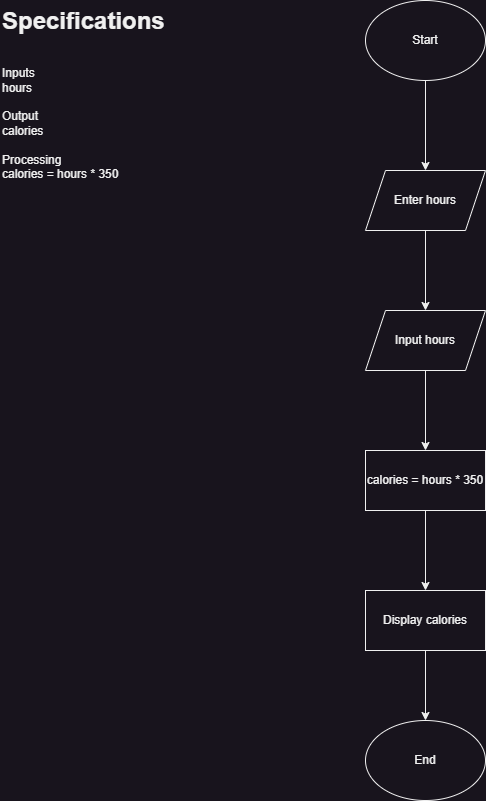

The diagram above was exported from draw.io. Its source (the exported page's mxGraphModel, read from the mxfile embedded in the PNG):
<mxGraphModel dx="1050" dy="621" grid="1" gridSize="10" guides="1" tooltips="1" connect="1" arrows="1" fold="1" page="1" pageScale="1" pageWidth="850" pageHeight="1100" math="0" shadow="0">
  <root>
    <mxCell id="0" />
    <mxCell id="1" parent="0" />
    <mxCell id="Rb9PKgh6zNUinCH25YNq-1" value="&lt;h1 style=&quot;margin-top: 0px;&quot;&gt;Specifications&lt;/h1&gt;&lt;div&gt;&lt;br&gt;&lt;/div&gt;&lt;div&gt;Inputs&lt;br&gt;hours&lt;/div&gt;&lt;div&gt;&lt;br&gt;&lt;/div&gt;&lt;div&gt;Output&lt;/div&gt;&lt;div&gt;calories&lt;/div&gt;&lt;div&gt;&lt;br&gt;&lt;/div&gt;&lt;div&gt;Processing&lt;/div&gt;&lt;div&gt;calories = hours * 350&lt;/div&gt;" style="text;html=1;whiteSpace=wrap;overflow=hidden;rounded=0;" vertex="1" parent="1">
      <mxGeometry width="180" height="340" as="geometry" />
    </mxCell>
    <mxCell id="Rb9PKgh6zNUinCH25YNq-4" value="" style="edgeStyle=orthogonalEdgeStyle;rounded=0;orthogonalLoop=1;jettySize=auto;html=1;" edge="1" parent="1" source="Rb9PKgh6zNUinCH25YNq-2" target="Rb9PKgh6zNUinCH25YNq-3">
      <mxGeometry relative="1" as="geometry" />
    </mxCell>
    <mxCell id="Rb9PKgh6zNUinCH25YNq-2" value="Start" style="ellipse;whiteSpace=wrap;html=1;" vertex="1" parent="1">
      <mxGeometry x="365" width="120" height="80" as="geometry" />
    </mxCell>
    <mxCell id="Rb9PKgh6zNUinCH25YNq-6" value="" style="edgeStyle=orthogonalEdgeStyle;rounded=0;orthogonalLoop=1;jettySize=auto;html=1;" edge="1" parent="1" source="Rb9PKgh6zNUinCH25YNq-3" target="Rb9PKgh6zNUinCH25YNq-5">
      <mxGeometry relative="1" as="geometry" />
    </mxCell>
    <mxCell id="Rb9PKgh6zNUinCH25YNq-3" value="Enter hours" style="shape=parallelogram;perimeter=parallelogramPerimeter;whiteSpace=wrap;html=1;fixedSize=1;" vertex="1" parent="1">
      <mxGeometry x="365" y="170" width="120" height="60" as="geometry" />
    </mxCell>
    <mxCell id="Rb9PKgh6zNUinCH25YNq-8" value="" style="edgeStyle=orthogonalEdgeStyle;rounded=0;orthogonalLoop=1;jettySize=auto;html=1;" edge="1" parent="1" source="Rb9PKgh6zNUinCH25YNq-5" target="Rb9PKgh6zNUinCH25YNq-7">
      <mxGeometry relative="1" as="geometry" />
    </mxCell>
    <mxCell id="Rb9PKgh6zNUinCH25YNq-5" value="Input hours" style="shape=parallelogram;perimeter=parallelogramPerimeter;whiteSpace=wrap;html=1;fixedSize=1;" vertex="1" parent="1">
      <mxGeometry x="365" y="310" width="120" height="60" as="geometry" />
    </mxCell>
    <mxCell id="Rb9PKgh6zNUinCH25YNq-10" value="" style="edgeStyle=orthogonalEdgeStyle;rounded=0;orthogonalLoop=1;jettySize=auto;html=1;" edge="1" parent="1" source="Rb9PKgh6zNUinCH25YNq-7" target="Rb9PKgh6zNUinCH25YNq-9">
      <mxGeometry relative="1" as="geometry" />
    </mxCell>
    <mxCell id="Rb9PKgh6zNUinCH25YNq-7" value="calories = hours * 350" style="whiteSpace=wrap;html=1;" vertex="1" parent="1">
      <mxGeometry x="365" y="450" width="120" height="60" as="geometry" />
    </mxCell>
    <mxCell id="Rb9PKgh6zNUinCH25YNq-12" value="" style="edgeStyle=orthogonalEdgeStyle;rounded=0;orthogonalLoop=1;jettySize=auto;html=1;" edge="1" parent="1" source="Rb9PKgh6zNUinCH25YNq-9" target="Rb9PKgh6zNUinCH25YNq-11">
      <mxGeometry relative="1" as="geometry" />
    </mxCell>
    <mxCell id="Rb9PKgh6zNUinCH25YNq-9" value="Display calories" style="whiteSpace=wrap;html=1;" vertex="1" parent="1">
      <mxGeometry x="365" y="590" width="120" height="60" as="geometry" />
    </mxCell>
    <mxCell id="Rb9PKgh6zNUinCH25YNq-11" value="End" style="ellipse;whiteSpace=wrap;html=1;" vertex="1" parent="1">
      <mxGeometry x="365" y="720" width="120" height="80" as="geometry" />
    </mxCell>
  </root>
</mxGraphModel>